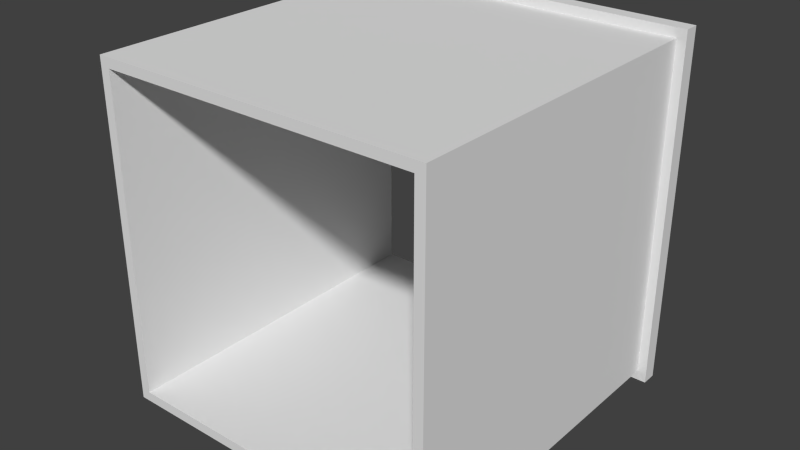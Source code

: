 # Source: vents.blend  (saved by Blender 2.76.0; exported with 4.5.12 LTS)
import bpy
from mathutils import Matrix  # noqa: F401  (used for matrix-valued properties, if any)

bpy.ops.wm.read_factory_settings(use_empty=True)
scene = bpy.context.scene
scene.name = 'Scene'

# ---- collections
col_collection_1 = bpy.data.collections.new('Collection 1'); scene.collection.children.link(col_collection_1)

# ---- materials (node trees are filled in below, after node groups)
mat_material = bpy.data.materials.new('Material')
mat_material.alpha_threshold = 0.0
mat_material.use_transparent_shadow = False
mat_material.roughness = 0.5
mat_material.line_color = (0.0, 0.0, 0.0, 1.0)

# ---- material node trees

# ---- world
world_world = bpy.data.worlds.new('World'); scene.world = world_world
world_world.color = (0.05088, 0.05088, 0.05088)
world_world.use_sun_shadow = False
world_world.sun_shadow_jitter_overblur = 0.0
world_world.cycles.sampling_method = 'MANUAL'
world_world.cycles.sample_map_resolution = 256

# ---- meshes
me_cube = bpy.data.meshes.new('Cube')
me_cube.from_pydata([(1.0, 1.0, -1.0), (1.0, -1.0, -1.0), (-1.0, -1.0, -1.0), (-1.0, 1.0, -1.0), (1.0, 1.0, 1.0), (1.0, -1.0, 1.0), (-1.0, -1.0, 1.0), (-1.0, 1.0, 1.0), (0.9421, 1.0, -0.9421), (0.9421, -1.0, -0.9421), (-0.9421, 1.0, -0.9421), (0.9421, 1.0, 0.9421), (-0.9421, -1.0, -0.9421), (0.9421, -1.0, 0.9421), (-0.9421, -1.0, 0.9421), (-0.9421, 1.0, 0.9421), (1.0, 1.087, -1.0), (-1.0, 1.087, -1.0), (1.0, 1.087, 1.0), (-1.0, 1.087, 1.0), (0.9421, 1.087, -0.9421), (-0.9421, 1.087, -0.9421), (0.9421, 1.087, 0.9421), (-0.9421, 1.087, 0.9421), (1.056, 0.9976, -1.056), (-1.056, 0.9976, -1.056), (1.056, 0.9976, 1.056), (-1.056, 0.9976, 1.056), (1.056, 1.089, -1.056), (-1.056, 1.089, -1.056), (1.056, 1.089, 1.056), (-1.056, 1.089, 1.056)], [], [(0, 1, 2, 3), (4, 7, 6, 5), (0, 4, 5, 1), (2, 6, 7, 3), (8, 10, 12, 9), (11, 13, 14, 15), (8, 9, 13, 11), (12, 10, 15, 14), (10, 8, 20, 21), (6, 14, 13, 5), (2, 12, 14, 6), (5, 13, 9, 1), (15, 10, 21, 23), (11, 15, 23, 22), (18, 19, 31, 30), (1, 9, 12, 2), (17, 21, 20, 16), (16, 20, 22, 18), (18, 22, 23, 19), (19, 23, 21, 17), (17, 16, 28, 29), (0, 3, 25, 24), (19, 17, 29, 31), (8, 11, 22, 20), (24, 25, 29, 28), (26, 24, 28, 30), (27, 26, 30, 31), (25, 27, 31, 29), (4, 0, 24, 26), (16, 18, 30, 28), (7, 4, 26, 27), (3, 7, 27, 25)])
me_cube.materials.append(mat_material)
me_cube.use_remesh_preserve_volume = False
me_cube.use_remesh_preserve_attributes = False
me_cube.use_mirror_vertex_groups = False
me_cube.update()

# ---- objects
ob_cube = bpy.data.objects.new('Cube', me_cube)

# ---- transforms, parenting, visibility, modifiers, constraints
ob_cube.location = (0.0, 0.0, 0.0)
ob_cube.lock_rotations_4d = False
ob_cube.empty_display_type = 'ARROWS'
ob_cube.lineart.crease_threshold = 0.0

# ---- collection membership
col_collection_1.objects.link(ob_cube)

# ---- scene / render settings (as saved in the file)
scene.frame_start = 1; scene.frame_end = 250; scene.frame_set(1)
scene.render.engine = 'BLENDER_EEVEE_NEXT'
scene.render.resolution_percentage = 50
scene.render.dither_intensity = 0.0
scene.cycles.use_denoising = False
scene.cycles.samples = 10
scene.cycles.sampling_pattern = 'TABULATED_SOBOL'
scene.cycles.light_sampling_threshold = 0.0
scene.cycles.use_adaptive_sampling = False
scene.cycles.use_light_tree = False
scene.cycles.blur_glossy = 0.0
scene.cycles.pixel_filter_type = 'GAUSSIAN'
scene.cycles.sample_clamp_indirect = 0.0
scene.view_settings.view_transform = 'Standard'
bpy.context.view_layer.update()

# ---- added for rendering (the .blend has no active camera and no usable light): camera, sun
cam_auto = bpy.data.cameras.new('AutoCamera')
cam_auto.lens = 50.0
cam_auto.sensor_width = 36.0
cam_auto.clip_end = 1000.0
ob_auto_camera = bpy.data.objects.new('AutoCamera', cam_auto)
scene.collection.objects.link(ob_auto_camera)
ob_auto_camera.location = (3.37213, -4.00205, 2.6977)
ob_auto_camera.rotation_euler = (1.09748, -7.21219e-08, 0.694738)
scene.camera = ob_auto_camera
light_auto_sun = bpy.data.lights.new('AutoSun', 'SUN')
light_auto_sun.energy = 3.0
light_auto_sun.angle = 0.0523599
ob_auto_sun = bpy.data.objects.new('AutoSun', light_auto_sun)
scene.collection.objects.link(ob_auto_sun)
ob_auto_sun.rotation_euler = (0.872665, 0.174533, 0.523599)
bpy.context.view_layer.update()
